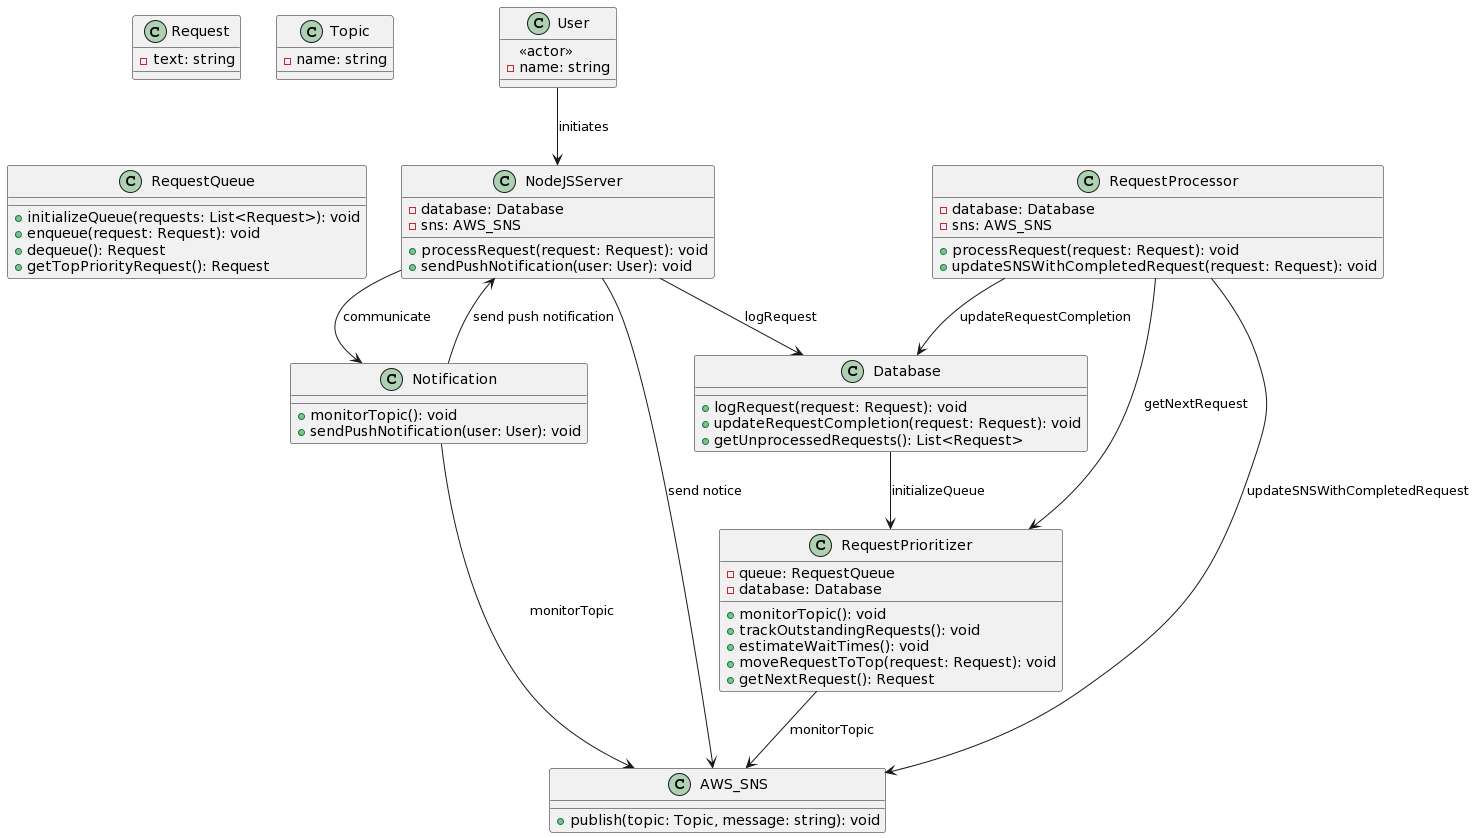

The diagram above was rendered by PlantUML. Its source (embedded in the PNG):
@startuml
class User {
    <<actor>>
    - name: string
}

class NodeJSServer {
    - database: Database
    - sns: AWS_SNS
    + processRequest(request: Request): void
    + sendPushNotification(user: User): void
}

class Request {
    - text: string
}

class Database {
    + logRequest(request: Request): void
    + updateRequestCompletion(request: Request): void
    + getUnprocessedRequests(): List<Request>
}

class AWS_SNS {
    + publish(topic: Topic, message: string): void
}

class Topic {
    - name: string
}

class RequestPrioritizer {
    - queue: RequestQueue
    - database: Database
    + monitorTopic(): void
    + trackOutstandingRequests(): void
    + estimateWaitTimes(): void
    + moveRequestToTop(request: Request): void
    + getNextRequest(): Request
}

class RequestQueue {
    + initializeQueue(requests: List<Request>): void
    + enqueue(request: Request): void
    + dequeue(): Request
    + getTopPriorityRequest(): Request
}

class RequestProcessor {
    - database: Database
    - sns: AWS_SNS
    + processRequest(request: Request): void
    + updateSNSWithCompletedRequest(request: Request): void
}

class Notification {
    + monitorTopic(): void
    + sendPushNotification(user: User): void
}

User --> NodeJSServer: initiates
NodeJSServer --> Database: logRequest
NodeJSServer --> AWS_SNS: send notice
NodeJSServer --> Notification: communicate

RequestProcessor --> Database: updateRequestCompletion
RequestProcessor --> AWS_SNS: updateSNSWithCompletedRequest
RequestProcessor --> RequestPrioritizer: getNextRequest

RequestPrioritizer --> AWS_SNS: monitorTopic
Database --> RequestPrioritizer: initializeQueue

Notification --> AWS_SNS: monitorTopic
Notification --> NodeJSServer: send push notification
@enduml